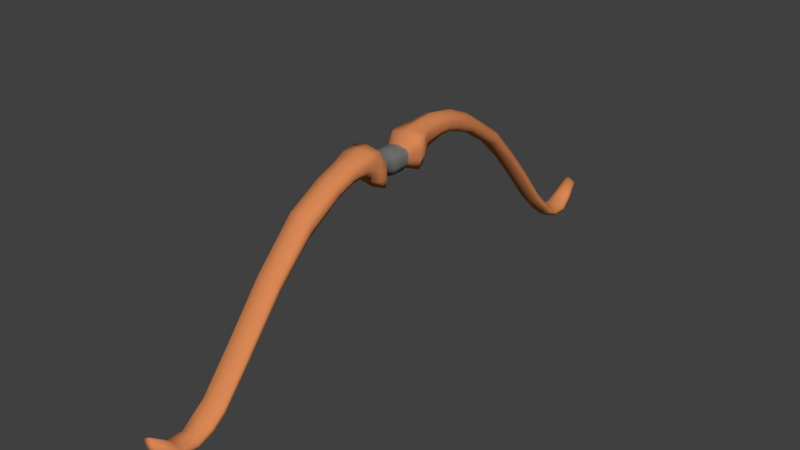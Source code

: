 # Source: bow.blend  (saved by Blender 2.78.0; exported with 4.5.12 LTS)
import bpy
from mathutils import Matrix  # noqa: F401  (used for matrix-valued properties, if any)

bpy.ops.wm.read_factory_settings(use_empty=True)
scene = bpy.context.scene
scene.name = 'Scene'

# ---- collections
col_collection_1 = bpy.data.collections.new('Collection 1'); scene.collection.children.link(col_collection_1)

# ---- materials (node trees are filled in below, after node groups)
mat_bowhandle = bpy.data.materials.new('BowHandle')
mat_bowhandle.alpha_threshold = 0.0
mat_bowhandle.use_transparent_shadow = False
mat_bowhandle.diffuse_color = (0.1789, 0.1771, 0.1717, 1.0)
mat_bowhandle.roughness = 0.5
mat_base = bpy.data.materials.new('Base')
mat_base.alpha_threshold = 0.0
mat_base.use_transparent_shadow = False
mat_base.diffuse_color = (0.686, 0.2431, 0.08944, 1.0)
mat_base.roughness = 0.5

# ---- material node trees

# ---- world
world_world = bpy.data.worlds.new('World'); scene.world = world_world
world_world.color = (0.05088, 0.05088, 0.05088)
world_world.use_sun_shadow = False
world_world.sun_shadow_jitter_overblur = 0.0
world_world.cycles.sampling_method = 'MANUAL'

# ---- meshes
me_cylinder = bpy.data.meshes.new('Cylinder')
me_cylinder.from_pydata([(-0.03592, 0.2972, 0.07115), (-0.03592, 0.2972, 0.01093), (-0.05968, -0.1362, 0.03925), (-0.05968, -0.1362, -0.0575), (-0.05844, 0.04157, 0.06542), (-0.05844, 0.04554, -0.05099), (-0.03592, 0.1158, 0.08253), (-0.03592, 0.1186, 0.003848), (-0.03592, 0.1928, 0.08881), (-0.03592, 0.1942, 0.02302), (-0.03592, 0.245, 0.08107), (-0.03592, 0.2457, 0.02445), (-0.03592, 0.7522, -0.3064), (-0.03592, 0.7411, -0.3374), (-0.03592, 0.5464, -0.07687), (-0.03592, 0.5323, -0.1168), (-0.03592, 0.6396, -0.2203), (-0.03592, 0.6504, -0.1883), (-0.03592, 0.9648, -0.5533), (-0.03592, 0.9566, -0.5787), (-0.03592, 0.8658, -0.4523), (-0.03592, 0.8563, -0.4802), (-0.03592, 1.07, -0.5819), (-0.03592, 1.073, -0.6112), (-0.03592, 1.012, -0.5799), (-0.03592, 1.009, -0.6069), (-0.02022, 1.169, -0.5055), (-0.02022, 1.179, -0.5291), (-0.02833, 1.121, -0.5505), (-0.02833, 1.127, -0.577), (-0.03592, 0.3933, 0.02985), (-0.03592, 0.3879, -0.0227), (-0.05479, 0.07867, 0.0758), (-0.05479, 0.08207, -0.01338), (-0.05442, -0.1579, 0.08229), (-0.05442, -0.1579, -0.03028), (-0.05092, -0.2208, 0.07662), (-0.05092, -0.2208, 0.015), (-0.0518, -0.1894, 0.00028), (-0.0518, -0.1894, 0.07945), (-0.04216, -0.4853, -0.04737), (-0.04216, -0.4853, -0.109), (-0.04216, -0.7929, -0.4055), (-0.04216, -0.7842, -0.4367), (-0.03494, -1.004, -0.6074), (-0.03494, -1.004, -0.6395), (-0.01861, -1.152, -0.5381), (-0.01861, -1.152, -0.5773), (-0.0318, -1.073, -0.5988), (-0.0318, -1.073, -0.6337), (-0.04216, -0.9021, -0.54), (-0.04216, -0.895, -0.5689), (-0.04216, -0.954, -0.5791), (-0.04216, -0.949, -0.6097), (-0.04216, -0.6348, -0.25), (-0.04216, -0.6416, -0.2118), (-0.04216, -0.3514, -0.02416), (-0.04216, -0.3531, 0.02767), (-0.04216, -0.2764, 0.05603), (-0.04216, -0.2757, 0.006394), (-0.0361, -0.11, 0.03152), (-0.0361, -0.11, -0.03049), (-0.04267, -0.02463, 0.03773), (-0.04267, -0.02463, -0.03537), (-0.0627, 0.06012, 0.07061), (-0.0627, 0.0638, -0.02809), (3.865e-08, 0.2972, 0.08309), (2.381e-08, -0.1362, 0.05119), (3.598e-08, 0.04157, 0.07736), (4.394e-08, 0.1158, 0.09447), (4.686e-08, 0.1928, 0.1007), (4.326e-08, 0.245, 0.09301), (-1.37e-07, 0.7522, -0.2945), (-3.02e-08, 0.5464, -0.06493), (-8.2e-08, 0.6504, -0.1763), (-2.518e-07, 0.9648, -0.5414), (-2.048e-07, 0.8658, -0.4404), (-2.651e-07, 1.07, -0.57), (-2.642e-07, 1.012, -0.568), (-2.296e-07, 1.169, -0.4936), (-2.505e-07, 1.121, -0.5386), (1.943e-08, 0.3933, 0.04179), (4.081e-08, 0.07867, 0.08774), (4.383e-08, -0.1579, 0.09423), (4.119e-08, -0.2208, 0.08856), (4.251e-08, -0.1894, 0.09139), (-1.648e-08, -0.4853, -0.03543), (-1.831e-07, -0.7929, -0.3936), (-2.769e-07, -1.004, -0.5954), (-2.447e-07, -1.152, -0.5262), (-2.729e-07, -1.073, -0.5868), (-2.456e-07, -0.9021, -0.5281), (-2.638e-07, -0.954, -0.5672), (-9.294e-08, -0.6416, -0.1998), (1.842e-08, -0.3531, 0.03961), (3.162e-08, -0.2764, 0.06797), (1.827e-08, -0.11, 0.03929), (2.124e-08, -0.02463, 0.04566), (3.839e-08, 0.06012, 0.08255), (-7.646e-11, 0.2972, -0.0001644), (-3.19e-08, -0.1362, -0.06859), (-2.887e-08, 0.04554, -0.06208), (-3.368e-09, 0.1186, -0.007242), (5.547e-09, 0.1942, 0.01193), (6.212e-09, 0.2457, 0.01336), (-1.621e-07, 0.7411, -0.3485), (-5.949e-08, 0.5323, -0.1279), (-1.076e-07, 0.6396, -0.2314), (-2.743e-07, 0.9566, -0.5897), (-2.285e-07, 0.8563, -0.4913), (-2.895e-07, 1.073, -0.6223), (-2.874e-07, 1.009, -0.618), (-2.512e-07, 1.179, -0.5402), (-2.735e-07, 1.127, -0.588), (-1.572e-08, 0.3879, -0.03379), (-1.138e-08, 0.08207, -0.02447), (-1.924e-08, -0.1579, -0.04137), (1.82e-09, -0.2208, 0.003913), (-5.028e-09, -0.1894, -0.01081), (-5.585e-08, -0.4853, -0.1201), (-2.083e-07, -0.7842, -0.4478), (-3.026e-07, -1.004, -0.6506), (-2.737e-07, -1.152, -0.5884), (-2.999e-07, -1.073, -0.6448), (-2.698e-07, -0.895, -0.58), (-2.887e-07, -0.949, -0.6208), (-1.214e-07, -0.6348, -0.2611), (-1.64e-08, -0.3514, -0.03525), (-2.184e-09, -0.2757, -0.004696), (-1.754e-08, -0.11, -0.03771), (-1.987e-08, -0.02463, -0.04273), (-1.822e-08, 0.0638, -0.03918), (-0.02022, 1.169, -0.5055), (-0.02022, 1.179, -0.5291), (-2.296e-07, 1.169, -0.4936), (-2.512e-07, 1.179, -0.5402), (-0.04158, -0.07341, 0.03585), (-0.04158, -0.07341, -0.036), (2.036e-08, -0.07341, 0.04377), (-2.017e-08, -0.06911, -0.04336), (-0.04077, 0.000277, 0.03433), (-0.04077, 0.000277, -0.02855), (1.928e-08, 0.000277, 0.04146), (-1.636e-08, 0.000277, -0.03517), (-0.04378, 0.2972, 0.05108), (-0.04378, 0.2972, 0.031), (-0.06754, -0.1362, 0.007), (-0.06754, -0.1362, -0.02525), (-0.0663, 0.0429, 0.02662), (-0.0663, 0.04422, -0.01219), (-0.04378, 0.1167, 0.05631), (-0.04378, 0.1176, 0.03008), (-0.04378, 0.1933, 0.06688), (-0.04378, 0.1937, 0.04495), (-0.04378, 0.2452, 0.0622), (-0.04378, 0.2455, 0.04332), (-0.04378, 0.7485, -0.3168), (-0.04378, 0.7448, -0.3271), (-0.04378, 0.5417, -0.09019), (-0.04378, 0.537, -0.1035), (-0.04378, 0.6468, -0.1989), (-0.04378, 0.6432, -0.2096), (-0.04378, 0.9621, -0.5618), (-0.04378, 0.9594, -0.5702), (-0.04378, 0.8626, -0.4616), (-0.04378, 0.8594, -0.4709), (-0.04378, 1.071, -0.5917), (-0.04378, 1.072, -0.6015), (-0.04378, 1.011, -0.5889), (-0.04378, 1.01, -0.5979), (-0.02808, 1.172, -0.5134), (-0.02808, 1.175, -0.5212), (-0.03619, 1.123, -0.5593), (-0.03619, 1.125, -0.5681), (-0.04378, 0.3915, 0.01233), (-0.04378, 0.3897, -0.005187), (-0.06265, 0.0798, 0.04607), (-0.06265, 0.08093, 0.01635), (-0.06228, -0.1579, 0.04477), (-0.06228, -0.1579, 0.007244), (-0.05878, -0.2208, 0.05608), (-0.05878, -0.2208, 0.03554), (-0.05965, -0.1894, 0.02667), (-0.05965, -0.1894, 0.05306), (-0.05001, -0.4853, -0.06791), (-0.05001, -0.4853, -0.08845), (-0.05001, -0.79, -0.4159), (-0.05001, -0.7871, -0.4263), (-0.04279, -1.004, -0.6181), (-0.04279, -1.004, -0.6288), (-0.02647, -1.152, -0.5512), (-0.02647, -1.152, -0.5642), (-0.03965, -1.073, -0.622), (-0.03965, -1.073, -0.6104), (-0.05001, -0.8973, -0.5593), (-0.05001, -0.8997, -0.5496), (-0.05001, -0.9507, -0.5995), (-0.05001, -0.9523, -0.5893), (-0.05001, -0.637, -0.2373), (-0.05001, -0.6393, -0.2245), (-0.05001, -0.352, -0.006885), (-0.05001, -0.3525, 0.01039), (-0.05001, -0.276, 0.02294), (-0.05001, -0.2762, 0.03949), (-0.04395, -0.11, -0.008586), (-0.04395, -0.11, 0.01287), (-0.05053, -0.02463, -0.011), (-0.05053, -0.02463, 0.01337), (-0.07056, 0.06135, 0.03771), (-0.07056, 0.06258, 0.00481), (-0.04943, -0.07341, -0.01205), (-0.04943, -0.07341, 0.0119), (-0.04863, 0.000277, -0.006884), (-0.04863, 0.000277, 0.01629)], [(132, 133), (134, 132), (133, 135)], [(155, 145, 1, 11), (71, 66, 0, 10), (204, 61, 3, 147), (96, 60, 2), (101, 143, 141, 5), (4, 140, 142, 68), (82, 69, 6, 32), (177, 151, 7, 33), (69, 70, 8, 6), (151, 153, 9, 7), (70, 71, 10, 8), (153, 155, 11, 9), (107, 16, 13, 105), (160, 17, 12, 156), (174, 30, 14, 158), (114, 31, 15, 106), (158, 14, 17, 160), (106, 15, 16, 107), (164, 20, 18, 162), (109, 21, 19, 108), (105, 13, 21, 109), (156, 12, 20, 164), (168, 24, 22, 166), (111, 25, 23, 110), (108, 19, 25, 111), (162, 18, 24, 168), (113, 29, 27, 112), (172, 28, 26, 170), (166, 22, 28, 172), (110, 23, 29, 113), (99, 1, 31, 114), (144, 0, 30, 174), (209, 177, 33, 65), (98, 82, 32, 64), (67, 2, 34, 83), (147, 3, 35, 179), (182, 38, 37, 181), (85, 39, 36, 84), (83, 34, 39, 85), (179, 35, 38, 182), (200, 56, 41, 185), (94, 57, 40, 86), (198, 54, 43, 187), (93, 55, 42, 87), (92, 52, 44, 88), (196, 53, 45, 189), (90, 48, 46, 89), (192, 49, 47, 191), (189, 45, 49, 192), (88, 44, 48, 90), (187, 43, 51, 194), (87, 42, 50, 91), (194, 51, 53, 196), (91, 50, 52, 92), (86, 40, 55, 93), (185, 41, 54, 198), (95, 58, 57, 94), (202, 59, 56, 200), (181, 37, 59, 202), (84, 36, 58, 95), (138, 136, 60, 96), (210, 137, 61, 204), (212, 141, 63, 206), (142, 140, 62, 97), (68, 98, 64, 4), (149, 209, 65, 5), (0, 66, 81, 30), (22, 77, 80, 28), (28, 80, 79, 26), (18, 75, 78, 24), (24, 78, 77, 22), (12, 72, 76, 20), (20, 76, 75, 18), (14, 73, 74, 17), (30, 81, 73, 14), (17, 74, 72, 12), (5, 65, 131, 101), (141, 143, 130, 63), (137, 139, 129, 61), (37, 117, 128, 59), (59, 128, 127, 56), (41, 119, 126, 54), (51, 124, 125, 53), (43, 120, 124, 51), (45, 121, 123, 49), (49, 123, 122, 47), (53, 125, 121, 45), (54, 126, 120, 43), (56, 127, 119, 41), (35, 116, 118, 38), (38, 118, 117, 37), (3, 100, 116, 35), (65, 33, 115, 131), (9, 11, 104, 103), (7, 9, 103, 102), (33, 7, 102, 115), (4, 148, 213, 140), (129, 100, 3), (11, 1, 99, 104), (63, 130, 139, 137), (206, 63, 137, 210), (97, 62, 136, 138), (213, 148, 149, 212), (62, 207, 211, 136), (207, 206, 210, 211), (4, 64, 208, 148), (148, 208, 209, 149), (140, 213, 207, 62), (213, 212, 206, 207), (136, 211, 205, 60), (211, 210, 204, 205), (36, 180, 203, 58), (180, 181, 202, 203), (58, 203, 201, 57), (203, 202, 200, 201), (40, 184, 199, 55), (184, 185, 198, 199), (50, 195, 197, 52), (195, 194, 196, 197), (42, 186, 195, 50), (186, 187, 194, 195), (44, 188, 193, 48), (188, 189, 192, 193), (48, 193, 190, 46), (193, 192, 191, 190), (52, 197, 188, 44), (197, 196, 189, 188), (55, 199, 186, 42), (199, 198, 187, 186), (57, 201, 184, 40), (201, 200, 185, 184), (34, 178, 183, 39), (178, 179, 182, 183), (39, 183, 180, 36), (183, 182, 181, 180), (2, 146, 178, 34), (146, 147, 179, 178), (64, 32, 176, 208), (208, 176, 177, 209), (1, 145, 175, 31), (145, 144, 174, 175), (23, 167, 173, 29), (167, 166, 172, 173), (29, 173, 171, 27), (173, 172, 170, 171), (19, 163, 169, 25), (163, 162, 168, 169), (25, 169, 167, 23), (169, 168, 166, 167), (13, 157, 165, 21), (157, 156, 164, 165), (21, 165, 163, 19), (165, 164, 162, 163), (15, 159, 161, 16), (159, 158, 160, 161), (31, 175, 159, 15), (175, 174, 158, 159), (16, 161, 157, 13), (161, 160, 156, 157), (8, 10, 154, 152), (152, 154, 155, 153), (6, 8, 152, 150), (150, 152, 153, 151), (32, 6, 150, 176), (176, 150, 151, 177), (60, 205, 146, 2), (205, 204, 147, 146), (10, 0, 144, 154), (154, 144, 145, 155), (67, 96, 2), (61, 129, 3), (5, 141, 212, 149), (191, 47, 122, 89, 46, 190), (171, 170, 26, 79, 112, 27)])
me_cylinder.polygons.foreach_set('use_smooth', [True] * 174)
me_cylinder.polygons.foreach_set('material_index', [1, 1, 1, 1, 1, 1, 1, 1, 1, 1, 1, 1, 1, 1, 1, 1, 1, 1, 1, 1, 1, 1, 1, 1, 1, 1, 1, 1, 1, 1, 1, 1, 1, 1, 1, 1, 1, 1, 1, 1, 1, 1, 1, 1, 1, 1, 1, 1, 1, 1, 1, 1, 1, 1, 1, 1, 1, 1, 1, 1, 0, 0, 0, 0, 1, 1, 1, 1, 1, 1, 1, 1, 1, 1, 1, 1, 1, 0, 0, 1, 1, 1, 1, 1, 1, 1, 1, 1, 1, 1, 1, 1, 1, 1, 1, 1, 1, 1, 1, 0, 0, 0, 1, 0, 0, 1, 1, 0, 0, 0, 0, 1, 1, 1, 1, 1, 1, 1, 1, 1, 1, 1, 1, 1, 1, 1, 1, 1, 1, 1, 1, 1, 1, 1, 1, 1, 1, 1, 1, 1, 1, 1, 1, 1, 1, 1, 1, 1, 1, 1, 1, 1, 1, 1, 1, 1, 1, 1, 1, 1, 1, 1, 1, 1, 1, 1, 1, 1, 1, 1, 1, 1, 1, 1])
me_cylinder.materials.append(mat_bowhandle)
me_cylinder.materials.append(mat_base)
me_cylinder.use_remesh_preserve_volume = False
me_cylinder.use_remesh_preserve_attributes = False
me_cylinder.use_mirror_vertex_groups = False
me_cylinder.update()

# ---- objects
ob_cylinder = bpy.data.objects.new('Cylinder', me_cylinder)

# ---- transforms, parenting, visibility, modifiers, constraints
ob_cylinder.location = (0.0, 0.0, 0.0)
ob_cylinder.lineart.crease_threshold = 0.0
_m = ob_cylinder.modifiers.new('Mirror', 'MIRROR')
_m.use_clip = True

# ---- collection membership
col_collection_1.objects.link(ob_cylinder)

# ---- scene / render settings (as saved in the file)
scene.frame_start = 1; scene.frame_end = 250; scene.frame_set(1)
scene.render.engine = 'BLENDER_EEVEE_NEXT'
scene.render.resolution_percentage = 50
scene.render.dither_intensity = 0.0
scene.cycles.use_denoising = False
scene.cycles.samples = 128
scene.cycles.sampling_pattern = 'TABULATED_SOBOL'
scene.cycles.light_sampling_threshold = 0.0
scene.cycles.use_adaptive_sampling = False
scene.cycles.use_light_tree = False
scene.cycles.blur_glossy = 0.0
scene.cycles.sample_clamp_indirect = 0.0
scene.view_settings.view_transform = 'Standard'
bpy.context.view_layer.update()

# ---- added for rendering (the .blend has no active camera and no usable light): camera, sun
cam_auto = bpy.data.cameras.new('AutoCamera')
cam_auto.lens = 50.0
cam_auto.sensor_width = 36.0
cam_auto.clip_end = 1000.0
ob_auto_camera = bpy.data.objects.new('AutoCamera', cam_auto)
scene.collection.objects.link(ob_auto_camera)
ob_auto_camera.location = (2.26974, -2.71057, 1.54086)
ob_auto_camera.rotation_euler = (1.09748, -7.21219e-08, 0.694738)
scene.camera = ob_auto_camera
light_auto_sun = bpy.data.lights.new('AutoSun', 'SUN')
light_auto_sun.energy = 3.0
light_auto_sun.angle = 0.0523599
ob_auto_sun = bpy.data.objects.new('AutoSun', light_auto_sun)
scene.collection.objects.link(ob_auto_sun)
ob_auto_sun.rotation_euler = (0.872665, 0.174533, 0.523599)
bpy.context.view_layer.update()
